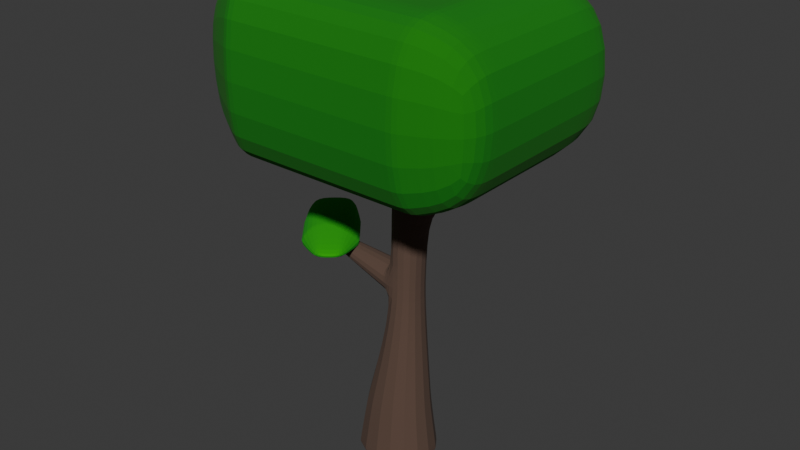 # Source: tree2mediva.blend  (saved by Blender 4.4.30; exported with 4.5.12 LTS)
import bpy
from mathutils import Matrix  # noqa: F401  (used for matrix-valued properties, if any)

bpy.ops.wm.read_factory_settings(use_empty=True)
scene = bpy.context.scene
scene.name = 'Scene'

# ---- collections
col_collection = bpy.data.collections.new('Collection'); scene.collection.children.link(col_collection)

# ---- materials (node trees are filled in below, after node groups)
mat_material_003 = bpy.data.materials.new('Material.003')
mat_material_001 = bpy.data.materials.new('Material.001')
mat_material_002 = bpy.data.materials.new('Material.002')

# ---- material node trees
mat_material_003.use_nodes = True; mat_material_003.node_tree.nodes.clear()
_N = mat_material_003.node_tree.nodes; _L = mat_material_003.node_tree.links
n0 = _N.new('ShaderNodeBsdfPrincipled'); n0.name = 'Principled BSDF'; n0.location = (10, 300)
n0.inputs[0].default_value = (0.1031, 0.06065, 0.043, 1.0)
n0.inputs[2].default_value = 1.0
n1 = _N.new('ShaderNodeOutputMaterial'); n1.name = 'Material Output'; n1.location = (300, 300)
_L.new(n0.outputs[0], n1.inputs[0])
n1.is_active_output = True
mat_material_001.use_nodes = True; mat_material_001.node_tree.nodes.clear()
_N = mat_material_001.node_tree.nodes; _L = mat_material_001.node_tree.links
n0 = _N.new('ShaderNodeBsdfPrincipled'); n0.name = 'Principled BSDF'; n0.location = (10, 300)
n0.inputs[0].default_value = (0.004504, 0.1969, 0.0, 1.0)
n0.inputs[2].default_value = 1.0
n1 = _N.new('ShaderNodeOutputMaterial'); n1.name = 'Material Output'; n1.location = (300, 300)
_L.new(n0.outputs[0], n1.inputs[0])
n1.is_active_output = True
mat_material_002.use_nodes = True; mat_material_002.node_tree.nodes.clear()
_N = mat_material_002.node_tree.nodes; _L = mat_material_002.node_tree.links
n0 = _N.new('ShaderNodeBsdfPrincipled'); n0.name = 'Principled BSDF'; n0.location = (10, 300)
n0.inputs[0].default_value = (0.006512, 0.3663, 0.0, 1.0)
n0.inputs[2].default_value = 1.0
n1 = _N.new('ShaderNodeOutputMaterial'); n1.name = 'Material Output'; n1.location = (300, 300)
_L.new(n0.outputs[0], n1.inputs[0])
n1.is_active_output = True

# ---- world
world_world = bpy.data.worlds.new('World'); scene.world = world_world
world_world.use_nodes = True; world_world.node_tree.nodes.clear()
_N = world_world.node_tree.nodes; _L = world_world.node_tree.links
n0 = _N.new('ShaderNodeOutputWorld'); n0.name = 'World Output'; n0.location = (300, 300)
n1 = _N.new('ShaderNodeBackground'); n1.name = 'Background'; n1.location = (10, 300)
n1.inputs[0].default_value = (0.05088, 0.05088, 0.05088, 1.0)
_L.new(n1.outputs[0], n0.inputs[0])
n0.is_active_output = True
world_world.color = (0.05088, 0.05088, 0.05088)
world_world.sun_shadow_jitter_overblur = 0.0

# ---- meshes
me_cube_001 = bpy.data.meshes.new('Cube.001')
me_cube_001.from_pydata([(-0.2265, -0.09486, -1.987), (-0.3994, -0.4619, 0.3879), (-0.2265, 0.1713, -1.987), (-0.3994, 0.3021, 0.3879), (1.189, -0.09486, -1.987), (0.4619, -0.4619, 0.3879), (1.189, 0.1713, -1.987), (0.4619, 0.3021, 0.3879), (-0.3106, -0.3897, -0.009311), (-0.3106, 0.2299, -0.009311), (0.3897, 0.2299, -0.009311), (0.3897, -0.3897, -0.009311), (-0.02637, 0.1629, -0.8784), (0.2413, 0.1629, -0.8784), (0.2413, -0.1851, -0.8784), (-0.02637, -0.1851, -0.8784), (-0.1058, 0.2334, -1.663), (0.2532, 0.2334, -1.663), (0.2532, -0.1666, -1.663), (-0.1058, -0.1666, -1.663), (-0.05043, -0.1795, -1.116), (-0.05043, 0.1843, -1.116), (0.2449, 0.1843, -1.116), (0.2449, -0.1795, -1.116), (-1.054, -0.06171, -1.173), (-1.03, -0.06355, -1.135), (-1.03, 0.0504, -1.135), (-1.054, 0.05739, -1.173), (-0.2218, 0.1737, -1.974), (1.153, 0.1737, -1.974), (1.153, -0.09764, -1.974), (-0.2218, -0.09764, -1.974), (-0.2677, -0.3589, -0.1402), (-0.2677, 0.2198, -0.1402), (0.3673, 0.2198, -0.1402), (0.3673, -0.3589, -0.1402), (-0.3994, -0.4619, 0.3879), (-0.3994, 0.3021, 0.3879), (0.4619, 0.3021, 0.3879), (0.4619, -0.4619, 0.3879), (-0.2591, -0.1569, -0.938), (-0.2832, -0.1522, -1.129), (-0.2832, 0.1549, -1.129), (-0.2591, 0.1368, -0.938), (-0.1044, -0.1732, -1.119), (-0.1044, 0.1775, -1.119), (-0.08036, 0.1569, -0.8922), (-0.08036, -0.1786, -0.8922)], [], [(36, 1, 3, 37), (37, 3, 7, 38), (38, 7, 5, 39), (39, 5, 1, 36), (2, 6, 4, 0), (7, 3, 1, 5), (35, 11, 8, 32), (34, 10, 11, 35), (33, 9, 10, 34), (32, 8, 9, 33), (41, 40, 25, 24), (21, 12, 13, 22), (22, 13, 14, 23), (23, 14, 15, 20), (30, 18, 19, 31), (29, 17, 18, 30), (28, 16, 17, 29), (31, 19, 16, 28), (18, 23, 20, 19), (17, 22, 23, 18), (16, 21, 22, 17), (19, 20, 21, 16), (24, 25, 26, 27), (42, 41, 24, 27), (43, 42, 27, 26), (40, 43, 26, 25), (0, 31, 28, 2), (2, 28, 29, 6), (6, 29, 30, 4), (4, 30, 31, 0), (15, 32, 33, 12), (12, 33, 34, 13), (13, 34, 35, 14), (14, 35, 32, 15), (11, 39, 36, 8), (10, 38, 39, 11), (9, 37, 38, 10), (8, 36, 37, 9), (47, 46, 43, 40), (46, 45, 42, 43), (45, 44, 41, 42), (44, 47, 40, 41), (20, 15, 47, 44), (21, 20, 44, 45), (12, 21, 45, 46), (15, 12, 46, 47)])
_uv = me_cube_001.uv_layers.new(name='UVMap')
_uv.uv.foreach_set('vector', [0.625, 0.0, 0.625, 0.0, 0.625, 0.25, 0.625, 0.25, 0.625, 0.25, 0.625, 0.25, 0.625, 0.5, 0.625, 0.5, 0.625, 0.5, 0.625, 0.5, 0.625, 0.75, 0.625, 0.75, 0.625, 0.75, 0.625, 0.75, 0.625, 1.0, 0.625, 1.0, 0.125, 0.5, 0.375, 0.5, 0.375, 0.75, 0.125, 0.75, 0.625, 0.5, 0.875, 0.5, 0.875, 0.75, 0.625, 0.75, 0.4884, 0.75, 0.4976, 0.75, 0.4976, 1.0, 0.4884, 0.9914, 0.4884, 0.5, 0.4976, 0.5, 0.4976, 0.75, 0.4884, 0.75, 0.4884, 0.25, 0.4976, 0.25, 0.4976, 0.5, 0.4884, 0.5, 0.4884, 0.008573, 0.4976, 0.0, 0.4976, 0.25, 0.4884, 0.25, 0.4195, 0.9586, 0.4363, 0.9431, 0.4363, 0.9431, 0.4195, 0.9586, 0.4195, 0.25, 0.4363, 0.25, 0.4363, 0.5, 0.4195, 0.5, 0.4195, 0.5, 0.4363, 0.5, 0.4363, 0.75, 0.4195, 0.75, 0.4195, 0.75, 0.4363, 0.75, 0.4363, 0.9431, 0.4195, 0.9586, 0.3752, 0.75, 0.381, 0.75, 0.381, 0.9944, 0.3752, 0.9998, 0.3752, 0.5, 0.381, 0.5, 0.381, 0.75, 0.3752, 0.75, 0.3752, 0.25, 0.381, 0.25, 0.381, 0.5, 0.3752, 0.5, 0.3752, 0.0002153, 0.381, 0.005551, 0.381, 0.25, 0.3752, 0.25, 0.381, 0.75, 0.4195, 0.75, 0.4195, 0.9586, 0.381, 0.9944, 0.381, 0.5, 0.4195, 0.5, 0.4195, 0.75, 0.381, 0.75, 0.381, 0.25, 0.4195, 0.25, 0.4195, 0.5, 0.381, 0.5, 0.381, 0.005551, 0.4195, 0.04135, 0.4195, 0.25, 0.381, 0.25, 0.4195, 0.04135, 0.4363, 0.05692, 0.4363, 0.25, 0.4195, 0.25, 0.4195, 0.25, 0.4195, 0.04135, 0.4195, 0.04135, 0.4195, 0.25, 0.4363, 0.25, 0.4195, 0.25, 0.4195, 0.25, 0.4363, 0.25, 0.4363, 0.05692, 0.4363, 0.25, 0.4363, 0.25, 0.4363, 0.05692, 0.375, 0.0, 0.3752, 0.0002153, 0.3752, 0.25, 0.375, 0.25, 0.375, 0.25, 0.3752, 0.25, 0.3752, 0.5, 0.375, 0.5, 0.375, 0.5, 0.3752, 0.5, 0.3752, 0.75, 0.375, 0.75, 0.375, 0.75, 0.3752, 0.75, 0.3752, 0.9998, 0.375, 1.0, 0.4363, 0.05692, 0.4884, 0.008573, 0.4884, 0.25, 0.4363, 0.25, 0.4363, 0.25, 0.4884, 0.25, 0.4884, 0.5, 0.4363, 0.5, 0.4363, 0.5, 0.4884, 0.5, 0.4884, 0.75, 0.4363, 0.75, 0.4363, 0.75, 0.4884, 0.75, 0.4884, 0.9914, 0.4363, 0.9431, 0.4976, 0.75, 0.625, 0.75, 0.625, 1.0, 0.4976, 1.0, 0.4976, 0.5, 0.625, 0.5, 0.625, 0.75, 0.4976, 0.75, 0.4976, 0.25, 0.625, 0.25, 0.625, 0.5, 0.4976, 0.5, 0.4976, 0.0, 0.625, 0.0, 0.625, 0.25, 0.4976, 0.25, 0.4363, 0.05692, 0.4363, 0.25, 0.4363, 0.25, 0.4363, 0.05692, 0.4363, 0.25, 0.4195, 0.25, 0.4195, 0.25, 0.4363, 0.25, 0.4195, 0.25, 0.4195, 0.04135, 0.4195, 0.04135, 0.4195, 0.25, 0.4195, 0.9586, 0.4363, 0.9431, 0.4363, 0.9431, 0.4195, 0.9586, 0.4195, 0.9586, 0.4363, 0.9431, 0.4363, 0.9431, 0.4195, 0.9586, 0.4195, 0.25, 0.4195, 0.04135, 0.4195, 0.04135, 0.4195, 0.25, 0.4363, 0.25, 0.4195, 0.25, 0.4195, 0.25, 0.4363, 0.25, 0.4363, 0.05692, 0.4363, 0.25, 0.4363, 0.25, 0.4363, 0.05692])
me_cube_001.materials.append(mat_material_003)
me_cube_001.update()
me_cube_002 = bpy.data.meshes.new('Cube.002')
me_cube_002.from_pydata([(-0.8655, -0.6975, -0.6583), (-0.8655, -0.6975, 0.6583), (-1.0, 0.7274, -0.7274), (-1.0, 0.7274, 0.7274), (0.9406, -0.7638, -0.717), (0.9406, -0.7638, 0.717), (0.8806, 0.6702, -0.6418), (0.8806, 0.6702, 0.6418), (-0.5143, 1.0, -0.8952), (-0.5143, 1.0, 0.8952), (-0.5017, -0.9442, -0.905), (-0.5017, -0.9442, 0.905), (-1.0, 0.3019, -0.7274), (-1.0, 0.3019, 0.7274), (0.9406, 0.2508, -0.717), (0.9406, 0.2508, 0.717), (-0.598, 0.4151, 1.0), (-0.598, 0.4151, -1.0), (0.5546, 1.0, 0.8952), (0.5789, -0.9442, -0.905), (0.5546, 1.0, -0.8952), (0.5789, -0.9442, 0.905), (0.596, 0.4151, 1.0), (0.596, 0.4151, -1.0), (-1.0, -0.4201, -0.7274), (0.9406, -0.4609, 0.717), (-0.598, -0.5776, 1.0), (-0.598, -0.5776, -1.0), (-1.0, -0.4201, 0.7274), (0.9406, -0.4609, -0.717), (0.596, -0.5776, 1.0), (0.596, -0.5776, -1.0), (-1.0, 0.3019, 0.7274), (0.9406, 0.2508, -0.717), (-1.0, 0.3019, -0.7274), (0.9406, 0.2508, 0.717), (-0.598, 0.4151, 1.0), (-0.598, 0.4151, -1.0), (0.596, 0.4151, -1.0), (0.596, 0.4151, 1.0), (0.5546, 1.0, 0.8952), (0.5789, -0.9442, -0.905), (0.596, 0.4151, 1.0), (0.5546, 1.0, -0.8952), (0.5789, -0.9442, 0.905), (0.596, 0.4151, -1.0), (0.596, -0.5776, 1.0), (0.596, -0.5776, -1.0), (0.596, 0.4151, 1.0), (0.596, 0.4151, -1.0), (-1.0, -0.4201, 0.7274), (0.9406, -0.4609, -0.717), (-1.0, -0.4201, -0.7274), (0.9406, -0.4609, 0.717), (-0.598, -0.5776, 1.0), (-0.598, -0.5776, -1.0), (0.596, -0.5776, 1.0), (0.596, -0.5776, -1.0), (0.596, -0.5776, -1.0), (0.596, -0.5776, 1.0), (0.05936, 1.0, -0.8952), (0.07824, -0.9442, 0.905), (0.04277, 0.4151, -1.0), (0.05936, 1.0, 0.8952), (0.07824, -0.9442, -0.905), (0.04277, 0.4151, 1.0), (0.04277, -0.5776, -1.0), (0.04277, -0.5776, 1.0), (0.04277, 0.4151, -1.0), (0.04277, 0.4151, 1.0), (0.04277, -0.5776, 1.0), (0.04277, -0.5776, -1.0), (-0.5143, 1.0, -0.8952), (-0.5017, -0.9442, 0.905), (-0.5143, 1.0, 0.8952), (-0.5017, -0.9442, -0.905), (-0.598, 0.4151, -1.0), (-0.598, 0.4151, 1.0), (-0.598, -0.5776, -1.0), (-0.598, -0.5776, 1.0), (-0.598, 0.4151, 1.0), (-0.598, 0.4151, -1.0), (-0.598, -0.5776, 1.0), (-0.598, -0.5776, -1.0), (-1.0, 0.5556, 0.7274), (0.9406, 0.681, -0.717), (-1.0, 0.5556, -0.7274), (0.9406, 0.681, 0.717), (-0.598, 0.2783, 1.0), (-0.598, 0.2783, -1.0), (0.596, 0.2783, -1.0), (0.596, 0.2783, 1.0), (0.596, 0.2783, -1.0), (0.596, 0.2783, 1.0), (0.04277, 0.2783, 1.0), (0.04277, 0.2783, -1.0), (-0.598, 0.2783, -1.0), (-0.598, 0.2783, 1.0)], [], [(86, 84, 3, 2), (43, 40, 7, 6), (29, 25, 5, 4), (75, 73, 1, 0), (47, 29, 4, 41), (79, 28, 1, 73), (67, 26, 11, 61), (78, 27, 10, 75), (64, 61, 11, 10), (72, 74, 9, 8), (81, 37, 17, 76), (69, 36, 16, 65), (80, 32, 13, 77), (49, 33, 14, 45), (33, 35, 15, 14), (52, 50, 13, 12), (68, 38, 23, 62), (48, 39, 22, 42), (41, 44, 21, 19), (46, 30, 21, 44), (66, 31, 19, 64), (60, 63, 18, 20), (71, 57, 31, 66), (59, 56, 30, 46), (0, 1, 28, 24), (83, 55, 27, 78), (70, 54, 26, 67), (82, 50, 28, 79), (58, 51, 29, 47), (51, 53, 25, 29), (93, 91, 39, 48), (95, 90, 38, 68), (85, 87, 35, 33), (92, 85, 33, 49), (97, 84, 32, 80), (94, 88, 36, 69), (96, 89, 37, 81), (12, 13, 32, 34), (90, 92, 49, 38), (87, 93, 48, 35), (57, 58, 47, 31), (53, 59, 46, 25), (25, 46, 44, 5), (4, 5, 44, 41), (35, 48, 42, 15), (38, 49, 45, 23), (31, 47, 41, 19), (20, 18, 40, 43), (15, 42, 59, 53), (23, 45, 58, 57), (14, 15, 53, 51), (45, 14, 51, 58), (77, 13, 50, 82), (65, 16, 54, 70), (76, 17, 55, 83), (42, 22, 56, 59), (62, 23, 57, 71), (24, 28, 50, 52), (17, 62, 71, 55), (22, 65, 70, 56), (91, 94, 69, 39), (89, 95, 68, 37), (56, 70, 67, 30), (55, 71, 66, 27), (8, 9, 63, 60), (27, 66, 64, 10), (37, 68, 62, 17), (39, 69, 65, 22), (19, 21, 61, 64), (30, 67, 61, 21), (12, 76, 83, 52), (16, 77, 82, 54), (86, 96, 81, 34), (88, 97, 80, 36), (54, 82, 79, 26), (52, 83, 78, 24), (36, 80, 77, 16), (34, 81, 76, 12), (2, 3, 74, 72), (24, 78, 75, 0), (26, 79, 73, 11), (10, 11, 73, 75), (9, 74, 97, 88), (2, 72, 96, 86), (8, 60, 95, 89), (18, 63, 94, 91), (7, 40, 93, 87), (20, 43, 92, 90), (72, 8, 89, 96), (63, 9, 88, 94), (74, 3, 84, 97), (43, 6, 85, 92), (6, 7, 87, 85), (60, 20, 90, 95), (40, 18, 91, 93), (34, 32, 84, 86)])
_uv = me_cube_002.uv_layers.new(name='UVMap')
_uv.uv.foreach_set('vector', [0.375, 0.1769, 0.625, 0.1769, 0.625, 0.25, 0.375, 0.25, 0.375, 0.4495, 0.625, 0.4495, 0.625, 0.5, 0.375, 0.5, 0.375, 0.6972, 0.625, 0.6972, 0.625, 0.75, 0.375, 0.75, 0.375, 0.9498, 0.625, 0.9498, 0.625, 1.0, 0.375, 1.0, 0.3245, 0.6972, 0.375, 0.6972, 0.375, 0.75, 0.3245, 0.75, 0.8248, 0.6972, 0.875, 0.6972, 0.875, 0.75, 0.8248, 0.75, 0.7447, 0.6972, 0.8248, 0.6972, 0.8248, 0.75, 0.7447, 0.75, 0.1752, 0.6972, 0.1752, 0.6972, 0.1752, 0.75, 0.1752, 0.75, 0.375, 0.8697, 0.625, 0.8697, 0.625, 0.9498, 0.375, 0.9498, 0.375, 0.3002, 0.625, 0.3002, 0.625, 0.3002, 0.375, 0.3002, 0.1752, 0.5731, 0.1752, 0.5731, 0.1752, 0.5731, 0.1752, 0.5731, 0.7447, 0.5731, 0.8248, 0.5731, 0.8248, 0.5731, 0.7447, 0.5731, 0.8248, 0.5731, 0.875, 0.5731, 0.875, 0.5731, 0.8248, 0.5731, 0.3245, 0.5731, 0.375, 0.5731, 0.375, 0.5731, 0.3245, 0.5731, 0.375, 0.5731, 0.625, 0.5731, 0.625, 0.5731, 0.375, 0.5731, 0.375, 0.05281, 0.625, 0.05281, 0.625, 0.1769, 0.375, 0.1769, 0.2553, 0.5731, 0.3245, 0.5731, 0.3245, 0.5731, 0.2553, 0.5731, 0.6755, 0.5731, 0.6755, 0.5731, 0.6755, 0.5731, 0.6755, 0.5731, 0.375, 0.8005, 0.625, 0.8005, 0.625, 0.8005, 0.375, 0.8005, 0.6755, 0.6972, 0.6755, 0.6972, 0.6755, 0.75, 0.6755, 0.75, 0.2553, 0.6972, 0.3245, 0.6972, 0.3245, 0.75, 0.2553, 0.75, 0.375, 0.3803, 0.625, 0.3803, 0.625, 0.4495, 0.375, 0.4495, 0.2553, 0.6972, 0.3245, 0.6972, 0.3245, 0.6972, 0.2553, 0.6972, 0.6755, 0.6972, 0.6755, 0.6972, 0.6755, 0.6972, 0.6755, 0.6972, 0.375, 0.0, 0.625, 0.0, 0.625, 0.05281, 0.375, 0.05281, 0.1752, 0.6972, 0.1752, 0.6972, 0.1752, 0.6972, 0.1752, 0.6972, 0.7447, 0.6972, 0.8248, 0.6972, 0.8248, 0.6972, 0.7447, 0.6972, 0.8248, 0.6972, 0.875, 0.6972, 0.875, 0.6972, 0.8248, 0.6972, 0.3245, 0.6972, 0.375, 0.6972, 0.375, 0.6972, 0.3245, 0.6972, 0.375, 0.6972, 0.625, 0.6972, 0.625, 0.6972, 0.375, 0.6972, 0.6755, 0.5731, 0.6755, 0.5731, 0.6755, 0.5731, 0.6755, 0.5731, 0.2553, 0.5731, 0.3245, 0.5731, 0.3245, 0.5731, 0.2553, 0.5731, 0.375, 0.5731, 0.625, 0.5731, 0.625, 0.5731, 0.375, 0.5731, 0.3245, 0.5731, 0.375, 0.5731, 0.375, 0.5731, 0.3245, 0.5731, 0.8248, 0.5731, 0.875, 0.5731, 0.875, 0.5731, 0.8248, 0.5731, 0.7447, 0.5731, 0.8248, 0.5731, 0.8248, 0.5731, 0.7447, 0.5731, 0.1752, 0.5731, 0.1752, 0.5731, 0.1752, 0.5731, 0.1752, 0.5731, 0.375, 0.1769, 0.625, 0.1769, 0.625, 0.1769, 0.375, 0.1769, 0.3245, 0.5731, 0.3245, 0.5731, 0.3245, 0.5731, 0.3245, 0.5731, 0.625, 0.5731, 0.6755, 0.5731, 0.6755, 0.5731, 0.625, 0.5731, 0.3245, 0.6972, 0.3245, 0.6972, 0.3245, 0.6972, 0.3245, 0.6972, 0.625, 0.6972, 0.6755, 0.6972, 0.6755, 0.6972, 0.625, 0.6972, 0.625, 0.6972, 0.6755, 0.6972, 0.6755, 0.75, 0.625, 0.75, 0.375, 0.75, 0.625, 0.75, 0.625, 0.8005, 0.375, 0.8005, 0.625, 0.5731, 0.6755, 0.5731, 0.6755, 0.5731, 0.625, 0.5731, 0.3245, 0.5731, 0.3245, 0.5731, 0.3245, 0.5731, 0.3245, 0.5731, 0.3245, 0.6972, 0.3245, 0.6972, 0.3245, 0.75, 0.3245, 0.75, 0.375, 0.4495, 0.625, 0.4495, 0.625, 0.4495, 0.375, 0.4495, 0.625, 0.5731, 0.6755, 0.5731, 0.6755, 0.6972, 0.625, 0.6972, 0.3245, 0.5731, 0.3245, 0.5731, 0.3245, 0.6972, 0.3245, 0.6972, 0.375, 0.5731, 0.625, 0.5731, 0.625, 0.6972, 0.375, 0.6972, 0.3245, 0.5731, 0.375, 0.5731, 0.375, 0.6972, 0.3245, 0.6972, 0.8248, 0.5731, 0.875, 0.5731, 0.875, 0.6972, 0.8248, 0.6972, 0.7447, 0.5731, 0.8248, 0.5731, 0.8248, 0.6972, 0.7447, 0.6972, 0.1752, 0.5731, 0.1752, 0.5731, 0.1752, 0.6972, 0.1752, 0.6972, 0.6755, 0.5731, 0.6755, 0.5731, 0.6755, 0.6972, 0.6755, 0.6972, 0.2553, 0.5731, 0.3245, 0.5731, 0.3245, 0.6972, 0.2553, 0.6972, 0.375, 0.05281, 0.625, 0.05281, 0.625, 0.05281, 0.375, 0.05281, 0.1752, 0.5731, 0.2553, 0.5731, 0.2553, 0.6972, 0.1752, 0.6972, 0.6755, 0.5731, 0.7447, 0.5731, 0.7447, 0.6972, 0.6755, 0.6972, 0.6755, 0.5731, 0.7447, 0.5731, 0.7447, 0.5731, 0.6755, 0.5731, 0.1752, 0.5731, 0.2553, 0.5731, 0.2553, 0.5731, 0.1752, 0.5731, 0.6755, 0.6972, 0.7447, 0.6972, 0.7447, 0.6972, 0.6755, 0.6972, 0.1752, 0.6972, 0.2553, 0.6972, 0.2553, 0.6972, 0.1752, 0.6972, 0.375, 0.3002, 0.625, 0.3002, 0.625, 0.3803, 0.375, 0.3803, 0.1752, 0.6972, 0.2553, 0.6972, 0.2553, 0.75, 0.1752, 0.75, 0.1752, 0.5731, 0.2553, 0.5731, 0.2553, 0.5731, 0.1752, 0.5731, 0.6755, 0.5731, 0.7447, 0.5731, 0.7447, 0.5731, 0.6755, 0.5731, 0.375, 0.8005, 0.625, 0.8005, 0.625, 0.8697, 0.375, 0.8697, 0.6755, 0.6972, 0.7447, 0.6972, 0.7447, 0.75, 0.6755, 0.75, 0.125, 0.5731, 0.1752, 0.5731, 0.1752, 0.6972, 0.125, 0.6972, 0.8248, 0.5731, 0.8248, 0.5731, 0.8248, 0.6972, 0.8248, 0.6972, 0.125, 0.5731, 0.1752, 0.5731, 0.1752, 0.5731, 0.125, 0.5731, 0.8248, 0.5731, 0.8248, 0.5731, 0.8248, 0.5731, 0.8248, 0.5731, 0.8248, 0.6972, 0.8248, 0.6972, 0.8248, 0.6972, 0.8248, 0.6972, 0.125, 0.6972, 0.1752, 0.6972, 0.1752, 0.6972, 0.125, 0.6972, 0.8248, 0.5731, 0.8248, 0.5731, 0.8248, 0.5731, 0.8248, 0.5731, 0.125, 0.5731, 0.1752, 0.5731, 0.1752, 0.5731, 0.125, 0.5731, 0.375, 0.25, 0.625, 0.25, 0.625, 0.3002, 0.375, 0.3002, 0.125, 0.6972, 0.1752, 0.6972, 0.1752, 0.75, 0.125, 0.75, 0.8248, 0.6972, 0.8248, 0.6972, 0.8248, 0.75, 0.8248, 0.75, 0.375, 0.9498, 0.625, 0.9498, 0.625, 0.9498, 0.375, 0.9498, 0.8248, 0.5, 0.8248, 0.5, 0.8248, 0.5731, 0.8248, 0.5731, 0.125, 0.5, 0.1752, 0.5, 0.1752, 0.5731, 0.125, 0.5731, 0.1752, 0.5, 0.2553, 0.5, 0.2553, 0.5731, 0.1752, 0.5731, 0.6755, 0.5, 0.7447, 0.5, 0.7447, 0.5731, 0.6755, 0.5731, 0.625, 0.5, 0.6755, 0.5, 0.6755, 0.5731, 0.625, 0.5731, 0.3245, 0.5, 0.3245, 0.5, 0.3245, 0.5731, 0.3245, 0.5731, 0.1752, 0.5, 0.1752, 0.5, 0.1752, 0.5731, 0.1752, 0.5731, 0.7447, 0.5, 0.8248, 0.5, 0.8248, 0.5731, 0.7447, 0.5731, 0.8248, 0.5, 0.875, 0.5, 0.875, 0.5731, 0.8248, 0.5731, 0.3245, 0.5, 0.375, 0.5, 0.375, 0.5731, 0.3245, 0.5731, 0.375, 0.5, 0.625, 0.5, 0.625, 0.5731, 0.375, 0.5731, 0.2553, 0.5, 0.3245, 0.5, 0.3245, 0.5731, 0.2553, 0.5731, 0.6755, 0.5, 0.6755, 0.5, 0.6755, 0.5731, 0.6755, 0.5731, 0.375, 0.1769, 0.625, 0.1769, 0.625, 0.1769, 0.375, 0.1769])
me_cube_002.materials.append(mat_material_001)
me_cube_002.update()
me_cube_003 = bpy.data.meshes.new('Cube.003')
me_cube_003.from_pydata([(-0.3559, -1.0, -0.3559), (-0.3559, -1.0, 0.3559), (-0.6547, 1.0, -0.6547), (-0.6547, 1.0, 0.6547), (0.3559, -1.0, -0.3559), (0.3559, -1.0, 0.3559), (0.6547, 1.0, -0.6547), (0.6547, 1.0, 0.6547), (-1.0, 0.3192, -1.0), (-0.5101, 0.1406, 1.0), (1.0, 0.3192, -1.0), (0.5101, 0.1406, 1.0), (-1.0, -0.4101, -1.0), (0.5101, -0.2314, 1.0), (-0.5101, -0.2314, 1.0), (1.0, -0.4101, -1.0), (-0.5101, 0.1406, 1.0), (1.0, 0.3192, -1.0), (-1.0, 0.3192, -1.0), (0.5101, 0.1406, 1.0), (-1.0, -0.4101, -1.0), (0.5101, -0.2314, 1.0), (-0.5101, -0.2314, 1.0), (1.0, -0.4101, -1.0), (-0.5101, 0.1406, 1.0), (1.0, 0.3192, -1.0), (-1.0, 0.3192, -1.0), (0.5101, 0.1406, 1.0), (0.03241, 1.0, -0.6547), (0.03241, 1.0, 0.6547), (0.01762, -1.0, -0.3559), (0.01762, -1.0, 0.3559), (0.02525, 0.1406, 1.0), (0.0495, 0.3192, -1.0), (0.02525, -0.2314, 1.0), (0.0495, -0.4101, -1.0), (0.0495, 0.3192, -1.0), (0.02525, 0.1406, 1.0), (0.02525, -0.2314, 1.0), (0.0495, -0.4101, -1.0), (0.0495, 0.3192, -1.0), (0.02525, 0.1406, 1.0)], [], [(26, 24, 3, 2), (28, 29, 7, 6), (23, 21, 5, 4), (30, 31, 1, 0), (39, 23, 4, 30), (38, 22, 1, 31), (41, 24, 9, 32), (40, 25, 10, 33), (25, 27, 11, 10), (18, 16, 9, 8), (20, 22, 14, 12), (37, 16, 14, 34), (36, 17, 15, 35), (17, 19, 13, 15), (10, 11, 19, 17), (33, 10, 17, 36), (32, 9, 16, 37), (12, 14, 16, 18), (0, 1, 22, 20), (34, 14, 22, 38), (35, 15, 23, 39), (15, 13, 21, 23), (6, 7, 27, 25), (28, 6, 25, 40), (29, 3, 24, 41), (8, 9, 24, 26), (7, 29, 41, 27), (2, 28, 40, 26), (12, 35, 39, 20), (13, 34, 38, 21), (11, 32, 37, 19), (8, 33, 36, 18), (18, 36, 35, 12), (19, 37, 34, 13), (26, 40, 33, 8), (27, 41, 32, 11), (21, 38, 31, 5), (20, 39, 30, 0), (4, 5, 31, 30), (2, 3, 29, 28)])
_uv = me_cube_003.uv_layers.new(name='UVMap')
_uv.uv.foreach_set('vector', [0.375, 0.1649, 0.625, 0.1649, 0.625, 0.25, 0.375, 0.25, 0.375, 0.3812, 0.625, 0.3812, 0.625, 0.5, 0.375, 0.5, 0.375, 0.6763, 0.625, 0.6763, 0.625, 0.75, 0.375, 0.75, 0.375, 0.8688, 0.625, 0.8688, 0.625, 1.0, 0.375, 1.0, 0.2562, 0.6763, 0.375, 0.6763, 0.375, 0.75, 0.2562, 0.75, 0.7438, 0.6763, 0.875, 0.6763, 0.875, 0.75, 0.7438, 0.75, 0.7438, 0.5851, 0.875, 0.5851, 0.875, 0.5851, 0.744, 0.5851, 0.2562, 0.5851, 0.375, 0.5851, 0.375, 0.5851, 0.2566, 0.5851, 0.375, 0.5851, 0.625, 0.5851, 0.625, 0.5851, 0.375, 0.5851, 0.375, 0.1649, 0.625, 0.1649, 0.625, 0.1649, 0.375, 0.1649, 0.375, 0.07374, 0.625, 0.07374, 0.625, 0.07374, 0.375, 0.07374, 0.7438, 0.5851, 0.875, 0.5851, 0.875, 0.6763, 0.7438, 0.6763, 0.2562, 0.5851, 0.375, 0.5851, 0.375, 0.6763, 0.2562, 0.6763, 0.375, 0.5851, 0.625, 0.5851, 0.625, 0.6763, 0.375, 0.6763, 0.375, 0.5851, 0.625, 0.5851, 0.625, 0.5851, 0.375, 0.5851, 0.2566, 0.5851, 0.375, 0.5851, 0.375, 0.5851, 0.2562, 0.5851, 0.744, 0.5851, 0.875, 0.5851, 0.875, 0.5851, 0.7438, 0.5851, 0.375, 0.07374, 0.625, 0.07374, 0.625, 0.1649, 0.375, 0.1649, 0.375, 0.0, 0.625, 0.0, 0.625, 0.07374, 0.375, 0.07374, 0.7438, 0.6763, 0.875, 0.6763, 0.875, 0.6763, 0.7438, 0.6763, 0.2562, 0.6763, 0.375, 0.6763, 0.375, 0.6763, 0.2562, 0.6763, 0.375, 0.6763, 0.625, 0.6763, 0.625, 0.6763, 0.375, 0.6763, 0.375, 0.5, 0.625, 0.5, 0.625, 0.5851, 0.375, 0.5851, 0.2562, 0.5, 0.375, 0.5, 0.375, 0.5851, 0.2562, 0.5851, 0.7438, 0.5, 0.875, 0.5, 0.875, 0.5851, 0.7438, 0.5851, 0.375, 0.1649, 0.625, 0.1649, 0.625, 0.1649, 0.375, 0.1649, 0.625, 0.5, 0.7438, 0.5, 0.7438, 0.5851, 0.625, 0.5851, 0.125, 0.5, 0.2562, 0.5, 0.2562, 0.5851, 0.125, 0.5851, 0.125, 0.6763, 0.2562, 0.6763, 0.2562, 0.6763, 0.125, 0.6763, 0.625, 0.6763, 0.7438, 0.6763, 0.7438, 0.6763, 0.625, 0.6763, 0.625, 0.5851, 0.744, 0.5851, 0.7438, 0.5851, 0.625, 0.5851, 0.125, 0.5851, 0.2566, 0.5851, 0.2562, 0.5851, 0.125, 0.5851, 0.125, 0.5851, 0.2562, 0.5851, 0.2562, 0.6763, 0.125, 0.6763, 0.625, 0.5851, 0.7438, 0.5851, 0.7438, 0.6763, 0.625, 0.6763, 0.125, 0.5851, 0.2562, 0.5851, 0.2566, 0.5851, 0.125, 0.5851, 0.625, 0.5851, 0.7438, 0.5851, 0.744, 0.5851, 0.625, 0.5851, 0.625, 0.6763, 0.7438, 0.6763, 0.7438, 0.75, 0.625, 0.75, 0.125, 0.6763, 0.2562, 0.6763, 0.2562, 0.75, 0.125, 0.75, 0.375, 0.75, 0.625, 0.75, 0.625, 0.8688, 0.375, 0.8688, 0.375, 0.25, 0.625, 0.25, 0.625, 0.3812, 0.375, 0.3812])
me_cube_003.materials.append(mat_material_002)
me_cube_003.update()

# ---- objects
ob_cube = bpy.data.objects.new('Cube', me_cube_001)
ob_cube_001 = bpy.data.objects.new('Cube.001', me_cube_002)
ob_cube_002 = bpy.data.objects.new('Cube.002', me_cube_003)

# ---- transforms, parenting, visibility, modifiers, constraints
ob_cube.location = (0.0, 0.0, 0.0)
ob_cube.scale = (1.0, 1.0, -1.327)
_m = ob_cube.modifiers.new('Subdivision', 'SUBSURF')
ob_cube_001.location = (0.0, 0.0, 3.415)
ob_cube_001.scale = (1.608, 1.338, 0.8082)
_m = ob_cube_001.modifiers.new('Subdivision', 'SUBSURF')
ob_cube_002.location = (-0.8756, 0.0, 1.584)
ob_cube_002.rotation_euler = (0.0, -0.0, 0.6993)
ob_cube_002.scale = (0.3571, 0.6224, 0.1037)
_m = ob_cube_002.modifiers.new('Subdivision', 'SUBSURF')

# ---- collection membership
col_collection.objects.link(ob_cube)
col_collection.objects.link(ob_cube_001)
col_collection.objects.link(ob_cube_002)

# ---- scene / render settings (as saved in the file)
scene.frame_start = 1; scene.frame_end = 250; scene.frame_set(1)
scene.render.engine = 'BLENDER_EEVEE_NEXT'
bpy.context.view_layer.update()

# ---- added for rendering (the .blend has no active camera and no usable light): camera, sun
cam_auto = bpy.data.cameras.new('AutoCamera')
cam_auto.lens = 50.0
cam_auto.sensor_width = 36.0
cam_auto.clip_end = 1000.0
ob_auto_camera = bpy.data.objects.new('AutoCamera', cam_auto)
scene.collection.objects.link(ob_auto_camera)
ob_auto_camera.location = (5.72733, -6.89278, 6.47453)
ob_auto_camera.rotation_euler = (1.09748, -7.21219e-08, 0.694738)
scene.camera = ob_auto_camera
light_auto_sun = bpy.data.lights.new('AutoSun', 'SUN')
light_auto_sun.energy = 3.0
light_auto_sun.angle = 0.0523599
ob_auto_sun = bpy.data.objects.new('AutoSun', light_auto_sun)
scene.collection.objects.link(ob_auto_sun)
ob_auto_sun.rotation_euler = (0.872665, 0.174533, 0.523599)
bpy.context.view_layer.update()
